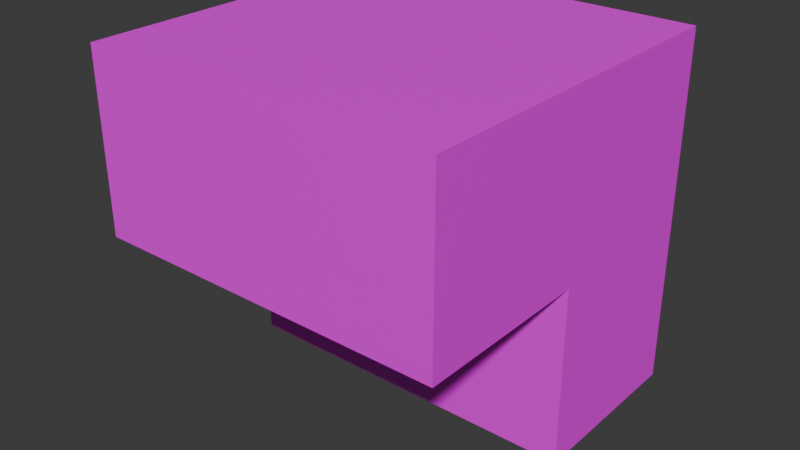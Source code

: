 # Source: stairs.blend  (saved by Blender 4.5.87; exported with 4.5.12 LTS)
import bpy
from mathutils import Matrix  # noqa: F401  (used for matrix-valued properties, if any)

bpy.ops.wm.read_factory_settings(use_empty=True)
scene = bpy.context.scene
scene.name = 'Scene'

# ---- collections
col_collection = bpy.data.collections.new('Collection'); scene.collection.children.link(col_collection)

# ---- images (referenced by path relative to the original .blend; pixels are not part of the script)
import os
ASSET_DIR = os.environ.get("B2B_ASSET_DIR", "")  # directory of the original .blend (textures are referenced by path, not embedded)
HERE = os.path.dirname(os.path.abspath(__file__))  # packed textures are extracted next to this script under _unpacked/

def load_image(name, relpath, width, height, colorspace="sRGB"):
    """Load a texture the original file referenced (path relative to the .blend, or extracted next to this script)."""
    p = next((c for c in (os.path.join(HERE, relpath), os.path.join(ASSET_DIR, relpath)) if relpath and os.path.exists(c)), "")
    if p:
        img = bpy.data.images.load(p, check_existing=True)
        img.name = name
    else:  # same state as the original file: an image datablock whose file is absent (Cycles renders it pink)
        img = bpy.data.images.new(name, width, height)
        img.source = "FILE"
        img.filepath = "//" + (relpath or name)
    img.colorspace_settings.name = colorspace
    return img
img_stairs_1_png_001 = load_image('stairs_1.png.001', 'stairs_1.png', 1024, 1024, 'sRGB')

# ---- materials (node trees are filled in below, after node groups)
mat_material = bpy.data.materials.new('Material')

# ---- material node trees
mat_material.use_nodes = True; mat_material.node_tree.nodes.clear()
_N = mat_material.node_tree.nodes; _L = mat_material.node_tree.links
n0 = _N.new('ShaderNodeBsdfPrincipled'); n0.name = 'Principled BSDF'; n0.location = (-200, 100)
n1 = _N.new('ShaderNodeOutputMaterial'); n1.name = 'Material Output'; n1.location = (200, 100)
n2 = _N.new('ShaderNodeTexImage'); n2.name = 'Image Texture'; n2.location = (-490, 60)
n2.image = img_stairs_1_png_001
_L.new(n0.outputs[0], n1.inputs[0])
_L.new(n2.outputs[0], n0.inputs[0])
n1.is_active_output = True

# ---- world
world_world = bpy.data.worlds.new('World'); scene.world = world_world
world_world.use_nodes = True; world_world.node_tree.nodes.clear()
_N = world_world.node_tree.nodes; _L = world_world.node_tree.links
n0 = _N.new('ShaderNodeOutputWorld'); n0.name = 'World Output'; n0.location = (200, 100)
n1 = _N.new('ShaderNodeBackground'); n1.name = 'Background'; n1.location = (-200, 100)
n1.inputs[0].default_value = (0.05088, 0.05088, 0.05088, 1.0)
_L.new(n1.outputs[0], n0.inputs[0])
n0.is_active_output = True
world_world.color = (0.05088, 0.05088, 0.05088)
world_world.sun_shadow_jitter_overblur = 0.0

# ---- meshes
me_cube_001 = bpy.data.meshes.new('Cube.001')
me_cube_001.from_pydata([(-0.5, -0.5, 0.0), (-0.5, -0.5, 0.5), (-0.5, 0.5, 0.0), (-0.5, 0.5, 0.5), (0.5, -0.5, 0.0), (0.5, -0.5, 0.5), (0.5, 0.5, 0.0), (0.5, 0.5, 0.5), (-0.5, 0.5, 0.0), (-0.5, 0.5, 0.5), (0.5, 0.5, 0.0), (0.5, 0.5, 0.5), (-0.5, 0.0, 0.0), (0.5, 0.0, 0.5), (-0.5, 0.0, 0.5), (0.5, 0.0, 0.0), (-0.5, 0.0, -0.5), (-0.5, 0.0, 0.0), (-0.5, 0.5, -0.5), (-0.5, 0.5, 0.0), (0.5, 0.0, -0.5), (0.5, 0.0, 0.0), (0.5, 0.5, -0.5), (0.5, 0.5, 0.0)], [], [(8, 9, 3, 2), (2, 3, 7, 6), (15, 13, 5, 4), (4, 5, 1, 0), (12, 15, 4, 0), (13, 14, 1, 5), (7, 3, 9, 11), (2, 6, 10, 8), (6, 7, 11, 10), (12, 14, 9, 8), (0, 1, 14, 12), (11, 9, 14, 13), (10, 11, 13, 15), (16, 17, 19, 18), (18, 19, 23, 22), (22, 23, 21, 20), (20, 21, 17, 16), (18, 22, 20, 16)])
_uv = me_cube_001.uv_layers.new(name='UVMap')
_uv.uv.foreach_set('vector', [0.75, -2.981e-09, 0.5, -2.186e-08, 0.5, -2.186e-08, 0.75, -2.981e-09, 0.0, 0.5, 0.0, 0.0, 1.0, 0.0, 1.0, 0.5, 0.5, 0.5, 0.5, 0.0, 1.0, 0.0, 1.0, 0.5, 0.0, 0.5, 0.0, 0.0, 1.0, 0.0, 1.0, 0.5, 1.0, 0.5, 0.0, 0.5, 0.0, 0.0, 1.0, 0.0, 1.0, 0.5, 0.0, 0.5, 0.0, 0.0, 1.0, 0.0, 0.5, 0.5, 0.5, 1.0, 0.5, 1.0, 0.5, 0.5, 0.5, 3.775e-08, 0.5, 0.5, 0.5, 0.5, 0.5, 3.775e-08, 1.0, 0.5, 0.75, 0.5, 0.75, 0.5, 1.0, 0.5, 0.5, 0.0, 0.5, 0.5, 1.0, 0.5, 1.0, 0.0, 0.0, 0.5, 0.0, 0.0, 0.5, 0.0, 0.5, 0.5, 1.0, 0.5, 0.0, 0.5, 0.0, 0.0, 1.0, 0.0, 0.0, 0.5, 0.0, 0.0, 0.5, 0.0, 0.5, 0.5, 0.5, 1.0, 0.0, 1.0, 0.0, 0.5, 0.5, 0.5, 0.0, 0.5, 0.0, 0.0, 1.0, 0.0, 1.0, 0.5, 0.5, 1.0, 0.0, 1.0, 0.0, 0.5, 0.5, 0.5, 0.0, 0.5, 0.0, 0.0, 1.0, 0.0, 1.0, 0.5, 1.0, 0.5, 0.0, 0.5, 0.0, 0.0, 1.0, 0.0])
me_cube_001.materials.append(mat_material)
me_cube_001.update()

# ---- objects
ob_empty = bpy.data.objects.new('Empty', None)
ob_cube_001 = bpy.data.objects.new('Cube.001', me_cube_001)

# ---- transforms, parenting, visibility, modifiers, constraints
ob_empty.location = (0.0, 0.0, 0.0)
ob_empty.empty_display_type = 'CUBE'
ob_empty.empty_display_size = 0.5
ob_cube_001.location = (0.0, 0.0, 0.0)

# ---- collection membership
col_collection.objects.link(ob_empty)
col_collection.objects.link(ob_cube_001)

# ---- scene / render settings (as saved in the file)
scene.frame_start = 1; scene.frame_end = 250; scene.frame_set(1)
scene.render.engine = 'BLENDER_EEVEE_NEXT'
bpy.context.view_layer.update()

# ---- added for rendering (the .blend has no active camera and no usable light): camera, sun
cam_auto = bpy.data.cameras.new('AutoCamera')
cam_auto.lens = 50.0
cam_auto.sensor_width = 36.0
cam_auto.clip_end = 1000.0
ob_auto_camera = bpy.data.objects.new('AutoCamera', cam_auto)
scene.collection.objects.link(ob_auto_camera)
ob_auto_camera.location = (1.60254, -1.92304, 1.28203)
ob_auto_camera.rotation_euler = (1.09748, -7.21219e-08, 0.694738)
scene.camera = ob_auto_camera
light_auto_sun = bpy.data.lights.new('AutoSun', 'SUN')
light_auto_sun.energy = 3.0
light_auto_sun.angle = 0.0523599
ob_auto_sun = bpy.data.objects.new('AutoSun', light_auto_sun)
scene.collection.objects.link(ob_auto_sun)
ob_auto_sun.rotation_euler = (0.872665, 0.174533, 0.523599)
bpy.context.view_layer.update()
